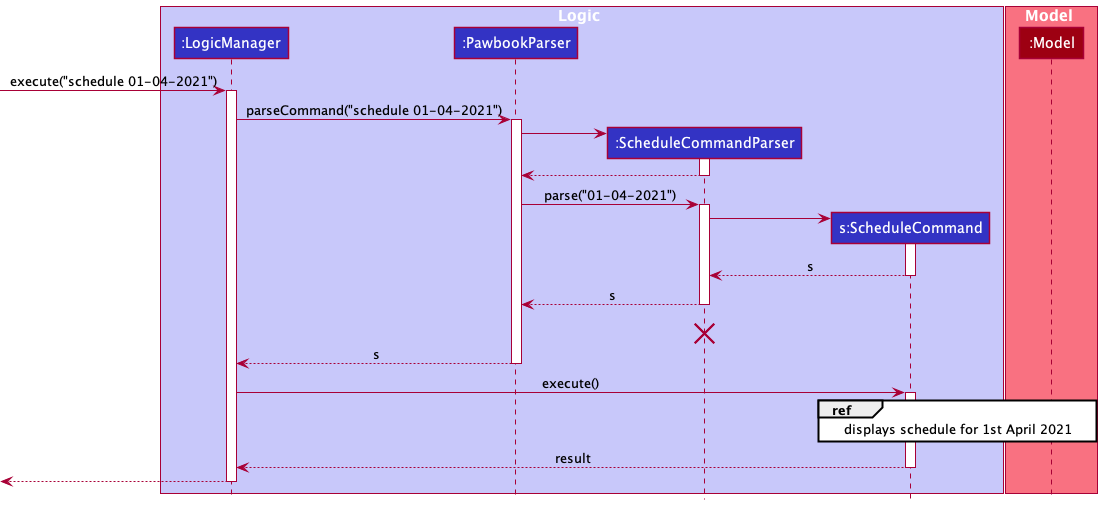

The diagram above was rendered by PlantUML. Its source (embedded in the PNG):
@startuml
!include style.puml

autoactivate on

box Logic LOGIC_COLOR_T1
participant ":LogicManager" as LogicManager LOGIC_COLOR
participant ":PawbookParser" as PawbookParser LOGIC_COLOR
participant ":ScheduleCommandParser" as ScheduleCommandParser LOGIC_COLOR
participant "s:ScheduleCommand" as ScheduleCommand LOGIC_COLOR
end box

box Model MODEL_COLOR_T1
participant ":Model" as Model MODEL_COLOR
end box

[-> LogicManager : execute("schedule 01-04-2021")
LogicManager -> PawbookParser : parseCommand("schedule 01-04-2021")

create ScheduleCommandParser
PawbookParser -> ScheduleCommandParser
return

PawbookParser -> ScheduleCommandParser : parse("01-04-2021")

create ScheduleCommand
ScheduleCommandParser -> ScheduleCommand
return s

return s

PawbookParser -[hidden]-> ScheduleCommandParser  !! : delete
destroy ScheduleCommandParser

return s

LogicManager -> ScheduleCommand : execute()

ref over ScheduleCommand, Model : displays schedule for 1st April 2021

return result

return
@enduml